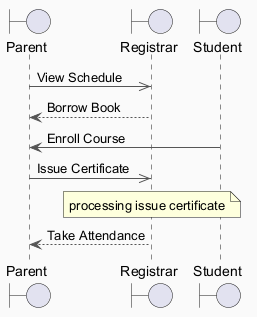

The diagram above was rendered by PlantUML. Its source (embedded in the PNG):
@startuml
skinparam backgroundColor #FAFAFA
skinparam classBackgroundColor #FFF3E0
skinparam classBorderColor #E65100
skinparam ArrowColor #555555
boundary "Parent" as P
boundary "Registrar" as R
boundary "Student" as S
P ->> R : View Schedule
R --> P : Borrow Book
S -> P : Enroll Course
P ->> R : Issue Certificate
note over R : processing issue certificate
R --> P : Take Attendance
@enduml